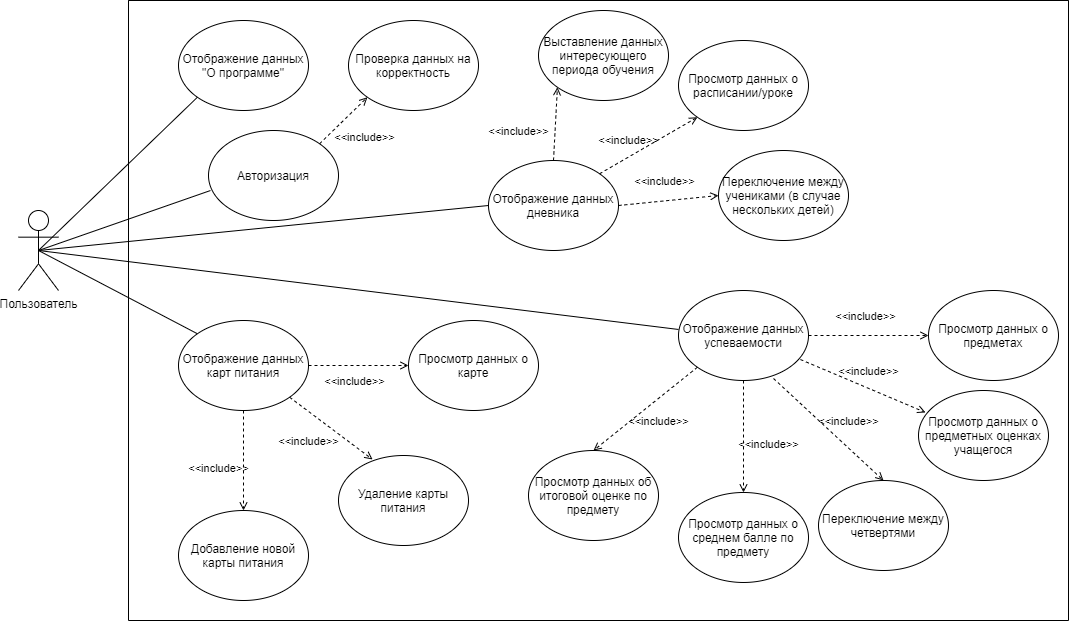

The diagram above was exported from draw.io. Its source (the exported page's mxGraphModel, read from the mxfile embedded in the PNG):
<mxGraphModel dx="1240" dy="647" grid="1" gridSize="10" guides="1" tooltips="1" connect="1" arrows="1" fold="1" page="1" pageScale="1" pageWidth="827" pageHeight="1169" math="0" shadow="0">
  <root>
    <mxCell id="0" />
    <mxCell id="1" parent="0" />
    <mxCell id="vEs1T_WbGRNkeGaacxyd-3" value="Пользователь" style="shape=umlActor;verticalLabelPosition=bottom;verticalAlign=top;html=1;outlineConnect=0;" vertex="1" parent="1">
      <mxGeometry x="140" y="250" width="40" height="80" as="geometry" />
    </mxCell>
    <mxCell id="vEs1T_WbGRNkeGaacxyd-4" value="" style="endArrow=none;html=1;exitX=0.5;exitY=0.5;exitDx=0;exitDy=0;exitPerimeter=0;entryX=0;entryY=0;entryDx=0;entryDy=0;" edge="1" parent="1" source="vEs1T_WbGRNkeGaacxyd-3" target="vEs1T_WbGRNkeGaacxyd-5">
      <mxGeometry width="50" height="50" relative="1" as="geometry">
        <mxPoint x="420" y="320" as="sourcePoint" />
        <mxPoint x="430" y="380" as="targetPoint" />
      </mxGeometry>
    </mxCell>
    <mxCell id="vEs1T_WbGRNkeGaacxyd-5" value="Отображение данных карт питания" style="ellipse;whiteSpace=wrap;html=1;" vertex="1" parent="1">
      <mxGeometry x="300" y="360" width="130" height="90" as="geometry" />
    </mxCell>
    <mxCell id="vEs1T_WbGRNkeGaacxyd-9" value="&amp;lt;&amp;lt;include&amp;gt;&amp;gt;" style="html=1;verticalAlign=bottom;labelBackgroundColor=none;endArrow=open;endFill=0;dashed=1;exitX=0.5;exitY=1;exitDx=0;exitDy=0;entryX=0.5;entryY=0;entryDx=0;entryDy=0;" edge="1" parent="1" source="vEs1T_WbGRNkeGaacxyd-5" target="vEs1T_WbGRNkeGaacxyd-10">
      <mxGeometry x="0.3333" y="-25" width="160" relative="1" as="geometry">
        <mxPoint x="410" y="270" as="sourcePoint" />
        <mxPoint x="470" y="520" as="targetPoint" />
        <mxPoint as="offset" />
      </mxGeometry>
    </mxCell>
    <mxCell id="vEs1T_WbGRNkeGaacxyd-10" value="Добавление новой карты питания" style="ellipse;whiteSpace=wrap;html=1;" vertex="1" parent="1">
      <mxGeometry x="300" y="550" width="130" height="90" as="geometry" />
    </mxCell>
    <mxCell id="vEs1T_WbGRNkeGaacxyd-11" value="&amp;lt;&amp;lt;include&amp;gt;&amp;gt;" style="html=1;verticalAlign=bottom;labelBackgroundColor=none;endArrow=open;endFill=0;dashed=1;exitX=1;exitY=1;exitDx=0;exitDy=0;entryX=0.262;entryY=0.044;entryDx=0;entryDy=0;entryPerimeter=0;" edge="1" parent="1" source="vEs1T_WbGRNkeGaacxyd-5" target="vEs1T_WbGRNkeGaacxyd-12">
      <mxGeometry x="-0.0801" y="-31" width="160" relative="1" as="geometry">
        <mxPoint x="580" y="430" as="sourcePoint" />
        <mxPoint x="570" y="540" as="targetPoint" />
        <mxPoint as="offset" />
      </mxGeometry>
    </mxCell>
    <mxCell id="vEs1T_WbGRNkeGaacxyd-12" value="Удаление карты питания" style="ellipse;whiteSpace=wrap;html=1;" vertex="1" parent="1">
      <mxGeometry x="460" y="495" width="130" height="90" as="geometry" />
    </mxCell>
    <mxCell id="vEs1T_WbGRNkeGaacxyd-14" value="&amp;lt;&amp;lt;include&amp;gt;&amp;gt;" style="html=1;verticalAlign=bottom;labelBackgroundColor=none;endArrow=open;endFill=0;dashed=1;exitX=1;exitY=0.5;exitDx=0;exitDy=0;entryX=0;entryY=0.5;entryDx=0;entryDy=0;" edge="1" parent="1" source="vEs1T_WbGRNkeGaacxyd-5" target="vEs1T_WbGRNkeGaacxyd-15">
      <mxGeometry x="-0.0909" y="-25" width="160" relative="1" as="geometry">
        <mxPoint x="490.9619407771256" y="436.81980515339467" as="sourcePoint" />
        <mxPoint x="600" y="395" as="targetPoint" />
        <mxPoint as="offset" />
      </mxGeometry>
    </mxCell>
    <mxCell id="vEs1T_WbGRNkeGaacxyd-15" value="Просмотр данных о карте" style="ellipse;whiteSpace=wrap;html=1;" vertex="1" parent="1">
      <mxGeometry x="530" y="360" width="130" height="90" as="geometry" />
    </mxCell>
    <mxCell id="vEs1T_WbGRNkeGaacxyd-16" value="Отображение данных &quot;О программе&quot;" style="ellipse;whiteSpace=wrap;html=1;" vertex="1" parent="1">
      <mxGeometry x="300" y="60" width="130" height="90" as="geometry" />
    </mxCell>
    <mxCell id="vEs1T_WbGRNkeGaacxyd-17" value="" style="endArrow=none;html=1;exitX=0.5;exitY=0.5;exitDx=0;exitDy=0;exitPerimeter=0;entryX=0;entryY=1;entryDx=0;entryDy=0;" edge="1" parent="1" source="vEs1T_WbGRNkeGaacxyd-3" target="vEs1T_WbGRNkeGaacxyd-16">
      <mxGeometry width="50" height="50" relative="1" as="geometry">
        <mxPoint x="270" y="238.41" as="sourcePoint" />
        <mxPoint x="390" y="210" as="targetPoint" />
      </mxGeometry>
    </mxCell>
    <mxCell id="vEs1T_WbGRNkeGaacxyd-18" value="" style="endArrow=none;html=1;exitX=0.5;exitY=0.5;exitDx=0;exitDy=0;exitPerimeter=0;entryX=0.015;entryY=0.667;entryDx=0;entryDy=0;entryPerimeter=0;" edge="1" parent="1" source="vEs1T_WbGRNkeGaacxyd-3" target="vEs1T_WbGRNkeGaacxyd-19">
      <mxGeometry width="50" height="50" relative="1" as="geometry">
        <mxPoint x="235" y="290" as="sourcePoint" />
        <mxPoint x="390" y="250" as="targetPoint" />
      </mxGeometry>
    </mxCell>
    <mxCell id="vEs1T_WbGRNkeGaacxyd-19" value="Авторизация" style="ellipse;whiteSpace=wrap;html=1;" vertex="1" parent="1">
      <mxGeometry x="330" y="170" width="130" height="90" as="geometry" />
    </mxCell>
    <mxCell id="vEs1T_WbGRNkeGaacxyd-20" value="&amp;lt;&amp;lt;include&amp;gt;&amp;gt;" style="html=1;verticalAlign=bottom;labelBackgroundColor=none;endArrow=open;endFill=0;dashed=1;exitX=1;exitY=0;exitDx=0;exitDy=0;entryX=0;entryY=1;entryDx=0;entryDy=0;" edge="1" parent="1" source="vEs1T_WbGRNkeGaacxyd-19" target="vEs1T_WbGRNkeGaacxyd-21">
      <mxGeometry x="-0.109" y="-33" width="160" relative="1" as="geometry">
        <mxPoint x="520" y="210" as="sourcePoint" />
        <mxPoint x="580" y="160" as="targetPoint" />
        <mxPoint as="offset" />
      </mxGeometry>
    </mxCell>
    <mxCell id="vEs1T_WbGRNkeGaacxyd-21" value="Проверка данных на корректность" style="ellipse;whiteSpace=wrap;html=1;" vertex="1" parent="1">
      <mxGeometry x="470" y="60" width="130" height="90" as="geometry" />
    </mxCell>
    <mxCell id="vEs1T_WbGRNkeGaacxyd-22" value="" style="endArrow=none;html=1;exitX=0.5;exitY=0.5;exitDx=0;exitDy=0;exitPerimeter=0;entryX=0;entryY=0.5;entryDx=0;entryDy=0;" edge="1" parent="1" source="vEs1T_WbGRNkeGaacxyd-3" target="vEs1T_WbGRNkeGaacxyd-23">
      <mxGeometry width="50" height="50" relative="1" as="geometry">
        <mxPoint x="230" y="290" as="sourcePoint" />
        <mxPoint x="600" y="250" as="targetPoint" />
      </mxGeometry>
    </mxCell>
    <mxCell id="vEs1T_WbGRNkeGaacxyd-23" value="Отображение данных дневника" style="ellipse;whiteSpace=wrap;html=1;" vertex="1" parent="1">
      <mxGeometry x="610" y="200" width="130" height="90" as="geometry" />
    </mxCell>
    <mxCell id="vEs1T_WbGRNkeGaacxyd-24" value="Выставление данных интересующего периода обучения" style="ellipse;whiteSpace=wrap;html=1;" vertex="1" parent="1">
      <mxGeometry x="660" y="50" width="130" height="90" as="geometry" />
    </mxCell>
    <mxCell id="vEs1T_WbGRNkeGaacxyd-25" value="&amp;lt;&amp;lt;include&amp;gt;&amp;gt;" style="html=1;verticalAlign=bottom;labelBackgroundColor=none;endArrow=open;endFill=0;dashed=1;exitX=0.5;exitY=0;exitDx=0;exitDy=0;entryX=0;entryY=1;entryDx=0;entryDy=0;" edge="1" parent="1" source="vEs1T_WbGRNkeGaacxyd-23" target="vEs1T_WbGRNkeGaacxyd-24">
      <mxGeometry x="-0.5077" y="36" width="160" relative="1" as="geometry">
        <mxPoint x="630.0019407771256" y="196.36019484660522" as="sourcePoint" />
        <mxPoint x="678.0780592228743" y="149.9998051533948" as="targetPoint" />
        <mxPoint as="offset" />
      </mxGeometry>
    </mxCell>
    <mxCell id="vEs1T_WbGRNkeGaacxyd-26" value="&amp;lt;&amp;lt;include&amp;gt;&amp;gt;" style="html=1;verticalAlign=bottom;labelBackgroundColor=none;endArrow=open;endFill=0;dashed=1;exitX=1;exitY=0;exitDx=0;exitDy=0;entryX=0;entryY=1;entryDx=0;entryDy=0;" edge="1" parent="1" source="vEs1T_WbGRNkeGaacxyd-23" target="vEs1T_WbGRNkeGaacxyd-27">
      <mxGeometry x="-0.3506" y="6" width="160" relative="1" as="geometry">
        <mxPoint x="820" y="233.18" as="sourcePoint" />
        <mxPoint x="820" y="150" as="targetPoint" />
        <mxPoint as="offset" />
      </mxGeometry>
    </mxCell>
    <mxCell id="vEs1T_WbGRNkeGaacxyd-27" value="Просмотр данных о расписании/уроке" style="ellipse;whiteSpace=wrap;html=1;" vertex="1" parent="1">
      <mxGeometry x="800" y="80" width="130" height="90" as="geometry" />
    </mxCell>
    <mxCell id="vEs1T_WbGRNkeGaacxyd-28" value="&amp;lt;&amp;lt;include&amp;gt;&amp;gt;" style="html=1;verticalAlign=bottom;labelBackgroundColor=none;endArrow=open;endFill=0;dashed=1;exitX=1;exitY=0.5;exitDx=0;exitDy=0;entryX=0;entryY=0.5;entryDx=0;entryDy=0;" edge="1" parent="1" source="vEs1T_WbGRNkeGaacxyd-23" target="vEs1T_WbGRNkeGaacxyd-29">
      <mxGeometry x="-0.0533" y="10" width="160" relative="1" as="geometry">
        <mxPoint x="770.0019407771256" y="256.36019484660545" as="sourcePoint" />
        <mxPoint x="860" y="230" as="targetPoint" />
        <mxPoint as="offset" />
      </mxGeometry>
    </mxCell>
    <mxCell id="vEs1T_WbGRNkeGaacxyd-30" value="" style="endArrow=none;html=1;exitX=0.5;exitY=0.5;exitDx=0;exitDy=0;exitPerimeter=0;entryX=0;entryY=0.433;entryDx=0;entryDy=0;entryPerimeter=0;" edge="1" parent="1" source="vEs1T_WbGRNkeGaacxyd-3" target="vEs1T_WbGRNkeGaacxyd-31">
      <mxGeometry width="50" height="50" relative="1" as="geometry">
        <mxPoint x="230" y="315" as="sourcePoint" />
        <mxPoint x="850" y="380" as="targetPoint" />
      </mxGeometry>
    </mxCell>
    <mxCell id="vEs1T_WbGRNkeGaacxyd-31" value="Отображение данных успеваемости" style="ellipse;whiteSpace=wrap;html=1;" vertex="1" parent="1">
      <mxGeometry x="800" y="330" width="130" height="90" as="geometry" />
    </mxCell>
    <mxCell id="vEs1T_WbGRNkeGaacxyd-32" value="&amp;lt;&amp;lt;include&amp;gt;&amp;gt;" style="html=1;verticalAlign=bottom;labelBackgroundColor=none;endArrow=open;endFill=0;dashed=1;exitX=1;exitY=0.5;exitDx=0;exitDy=0;entryX=0;entryY=0.5;entryDx=0;entryDy=0;" edge="1" parent="1" source="vEs1T_WbGRNkeGaacxyd-31" target="vEs1T_WbGRNkeGaacxyd-33">
      <mxGeometry x="-0.0533" y="10" width="160" relative="1" as="geometry">
        <mxPoint x="980" y="410" as="sourcePoint" />
        <mxPoint x="1050" y="375" as="targetPoint" />
        <mxPoint as="offset" />
      </mxGeometry>
    </mxCell>
    <mxCell id="vEs1T_WbGRNkeGaacxyd-33" value="Просмотр данных о предметах" style="ellipse;whiteSpace=wrap;html=1;" vertex="1" parent="1">
      <mxGeometry x="1050" y="330" width="130" height="90" as="geometry" />
    </mxCell>
    <mxCell id="vEs1T_WbGRNkeGaacxyd-34" value="&amp;lt;&amp;lt;include&amp;gt;&amp;gt;" style="html=1;verticalAlign=bottom;labelBackgroundColor=none;endArrow=open;endFill=0;dashed=1;exitX=0.938;exitY=0.767;exitDx=0;exitDy=0;exitPerimeter=0;entryX=0.054;entryY=0.244;entryDx=0;entryDy=0;entryPerimeter=0;" edge="1" parent="1" source="vEs1T_WbGRNkeGaacxyd-31" target="vEs1T_WbGRNkeGaacxyd-35">
      <mxGeometry x="0.0433" y="7" width="160" relative="1" as="geometry">
        <mxPoint x="930" y="430" as="sourcePoint" />
        <mxPoint x="1010" y="480" as="targetPoint" />
        <mxPoint as="offset" />
      </mxGeometry>
    </mxCell>
    <mxCell id="vEs1T_WbGRNkeGaacxyd-35" value="Просмотр данных о предметных оценках учащегося" style="ellipse;whiteSpace=wrap;html=1;" vertex="1" parent="1">
      <mxGeometry x="1040" y="430" width="130" height="90" as="geometry" />
    </mxCell>
    <mxCell id="vEs1T_WbGRNkeGaacxyd-36" value="&amp;lt;&amp;lt;include&amp;gt;&amp;gt;" style="html=1;verticalAlign=bottom;labelBackgroundColor=none;endArrow=open;endFill=0;dashed=1;exitX=0.731;exitY=0.978;exitDx=0;exitDy=0;entryX=0.5;entryY=0;entryDx=0;entryDy=0;exitPerimeter=0;" edge="1" parent="1" source="vEs1T_WbGRNkeGaacxyd-31" target="vEs1T_WbGRNkeGaacxyd-37">
      <mxGeometry x="0.2044" y="13" width="160" relative="1" as="geometry">
        <mxPoint x="876" y="440.00000000000006" as="sourcePoint" />
        <mxPoint x="890" y="500" as="targetPoint" />
        <mxPoint as="offset" />
      </mxGeometry>
    </mxCell>
    <mxCell id="vEs1T_WbGRNkeGaacxyd-37" value="Переключение между четвертями" style="ellipse;whiteSpace=wrap;html=1;" vertex="1" parent="1">
      <mxGeometry x="940" y="520" width="130" height="90" as="geometry" />
    </mxCell>
    <mxCell id="vEs1T_WbGRNkeGaacxyd-38" value="&amp;lt;&amp;lt;include&amp;gt;&amp;gt;" style="html=1;verticalAlign=bottom;labelBackgroundColor=none;endArrow=open;endFill=0;dashed=1;entryX=0.5;entryY=0;entryDx=0;entryDy=0;" edge="1" parent="1" target="vEs1T_WbGRNkeGaacxyd-39">
      <mxGeometry x="0.3117" y="25" width="160" relative="1" as="geometry">
        <mxPoint x="865" y="420" as="sourcePoint" />
        <mxPoint x="750" y="511.98" as="targetPoint" />
        <mxPoint as="offset" />
      </mxGeometry>
    </mxCell>
    <mxCell id="vEs1T_WbGRNkeGaacxyd-39" value="Просмотр данных о среднем балле по предмету" style="ellipse;whiteSpace=wrap;html=1;" vertex="1" parent="1">
      <mxGeometry x="800" y="531.98" width="130" height="90" as="geometry" />
    </mxCell>
    <mxCell id="vEs1T_WbGRNkeGaacxyd-40" value="&amp;lt;&amp;lt;include&amp;gt;&amp;gt;" style="html=1;verticalAlign=bottom;labelBackgroundColor=none;endArrow=open;endFill=0;dashed=1;entryX=0.5;entryY=0;entryDx=0;entryDy=0;exitX=0;exitY=1;exitDx=0;exitDy=0;" edge="1" parent="1" target="vEs1T_WbGRNkeGaacxyd-41" source="vEs1T_WbGRNkeGaacxyd-31">
      <mxGeometry x="0.0502" y="25" width="160" relative="1" as="geometry">
        <mxPoint x="735" y="398.02" as="sourcePoint" />
        <mxPoint x="620" y="500" as="targetPoint" />
        <mxPoint as="offset" />
      </mxGeometry>
    </mxCell>
    <mxCell id="vEs1T_WbGRNkeGaacxyd-41" value="Просмотр данных об итоговой оценке по предмету" style="ellipse;whiteSpace=wrap;html=1;" vertex="1" parent="1">
      <mxGeometry x="650" y="490" width="130" height="90" as="geometry" />
    </mxCell>
    <mxCell id="vEs1T_WbGRNkeGaacxyd-43" value="" style="swimlane;startSize=0;" vertex="1" parent="1">
      <mxGeometry x="250" y="40" width="940" height="620" as="geometry" />
    </mxCell>
    <mxCell id="vEs1T_WbGRNkeGaacxyd-29" value="Переключение между учениками (в случае нескольких детей)" style="ellipse;whiteSpace=wrap;html=1;" vertex="1" parent="vEs1T_WbGRNkeGaacxyd-43">
      <mxGeometry x="590" y="150" width="130" height="90" as="geometry" />
    </mxCell>
  </root>
</mxGraphModel>